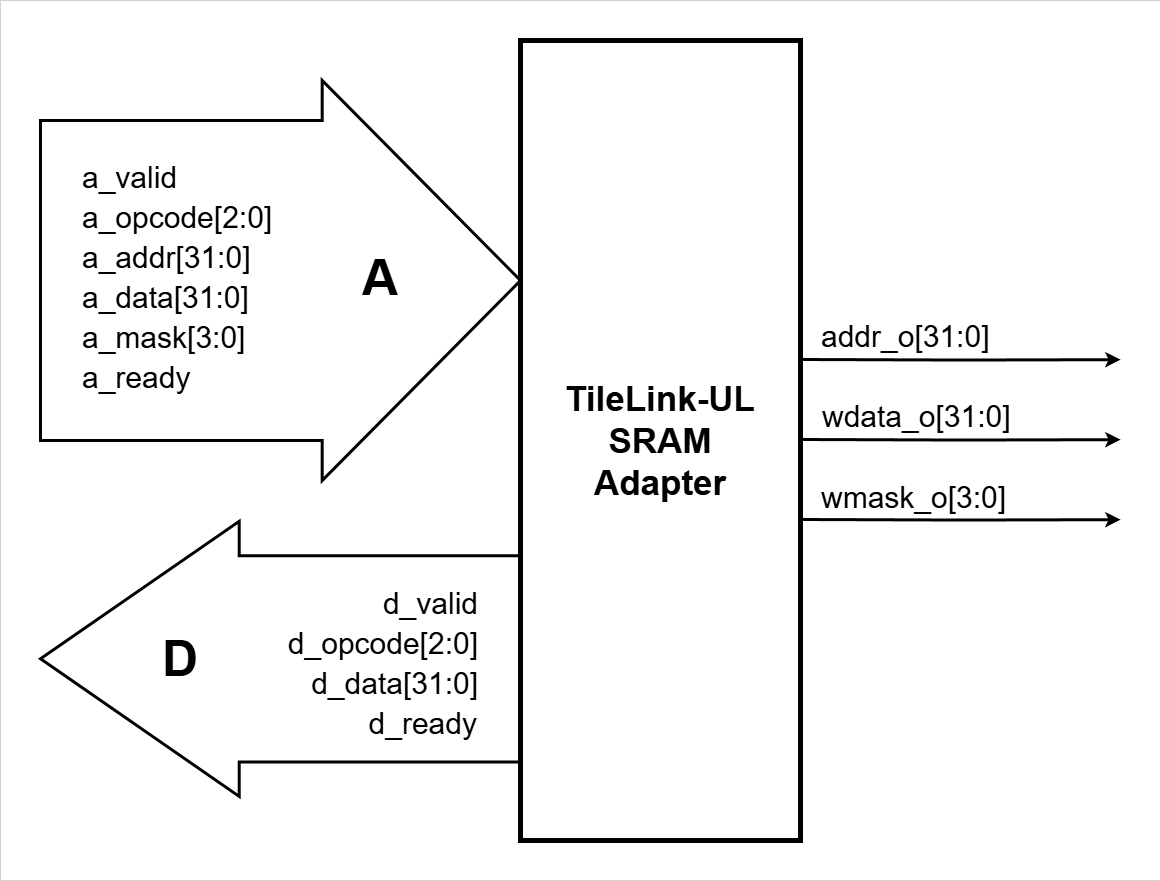

The diagram above was exported from draw.io. Its source (the exported page's mxGraphModel, read from the mxfile embedded in the PNG):
<mxGraphModel dx="3157" dy="1902" grid="1" gridSize="10" guides="1" tooltips="1" connect="1" arrows="1" fold="1" page="1" pageScale="1" pageWidth="4681" pageHeight="3300" math="0" shadow="0">
  <root>
    <mxCell id="YEOqVLW757PjQ4IWY-0j-0" />
    <mxCell id="YEOqVLW757PjQ4IWY-0j-1" parent="YEOqVLW757PjQ4IWY-0j-0" />
    <mxCell id="YEOqVLW757PjQ4IWY-0j-2" value="" style="rounded=0;whiteSpace=wrap;html=1;fillColor=none;strokeWidth=0;" vertex="1" parent="YEOqVLW757PjQ4IWY-0j-1">
      <mxGeometry x="520" y="1080" width="1160" height="880" as="geometry" />
    </mxCell>
    <mxCell id="YEOqVLW757PjQ4IWY-0j-3" value="" style="html=1;shadow=0;dashed=0;align=center;verticalAlign=middle;shape=mxgraph.arrows2.arrow;dy=0.25;dx=198.71;notch=0;strokeWidth=3;rotation=-180;" vertex="1" parent="YEOqVLW757PjQ4IWY-0j-1">
      <mxGeometry x="560" y="1600.75" width="480" height="275.2" as="geometry" />
    </mxCell>
    <mxCell id="YEOqVLW757PjQ4IWY-0j-4" value="" style="html=1;shadow=0;dashed=0;align=center;verticalAlign=middle;shape=mxgraph.arrows2.arrow;dy=0.2;dx=198.32;notch=0;strokeWidth=3;" vertex="1" parent="YEOqVLW757PjQ4IWY-0j-1">
      <mxGeometry x="560" y="1160" width="480" height="400" as="geometry" />
    </mxCell>
    <mxCell id="YEOqVLW757PjQ4IWY-0j-7" value="TileLink-UL&lt;div&gt;SRAM&lt;br&gt;&lt;div&gt;Adapter&lt;/div&gt;&lt;/div&gt;" style="rounded=0;whiteSpace=wrap;html=1;points=[[0,0.5,0,0,-240],[0,0.5,0,0,-200],[0,0.5,0,0,-160],[0,0.5,0,0,-120],[0,0.5,0,0,-80],[0,0.5,0,0,-40],[0,0.5,0,0,0],[0,0.5,0,0,40],[0,0.5,0,0,80],[0,0.5,0,0,120],[0,0.5,0,0,160],[0,0.5,0,0,200],[0,0.5,0,0,240],[0.25,0,0,0,0],[0.25,1,0,0,0],[0.5,0,0,-100,0],[0.5,0,0,-60,0],[0.5,0,0,-20,0],[0.5,0,0,0,0],[0.5,0,0,20,0],[0.5,0,0,60,0],[0.5,0,0,100,0],[0.5,1,0,-100,0],[0.5,1,0,-60,0],[0.5,1,0,-20,0],[0.5,1,0,0,0],[0.5,1,0,20,0],[0.5,1,0,60,0],[0.5,1,0,100,0],[0.5,1,0,1000,0],[0.75,0,0,0,0],[0.75,1,0,0,0],[1,0,0,0,0],[1,0.25,0,0,0],[1,0.5,0,0,-200],[1,0.5,0,0,-160],[1,0.5,0,0,-80],[1,0.5,0,0,-40],[1,0.5,0,0,0],[1,0.5,0,0,40],[1,0.5,0,0,80],[1,0.5,0,0,120],[1,0.5,0,0,160],[1,0.5,0,0,200],[1,0.75,0,0,0],[1,1,0,0,0]];strokeWidth=5;fontSize=35;fontStyle=1;movable=1;resizable=1;rotatable=1;deletable=1;editable=1;locked=0;connectable=1;" vertex="1" parent="YEOqVLW757PjQ4IWY-0j-1">
      <mxGeometry x="1040" y="1120" width="280" height="800" as="geometry" />
    </mxCell>
    <mxCell id="YEOqVLW757PjQ4IWY-0j-26" value="" style="group" vertex="1" connectable="0" parent="YEOqVLW757PjQ4IWY-0j-1">
      <mxGeometry x="600" y="1245" width="140" height="224.81999999999994" as="geometry" />
    </mxCell>
    <mxCell id="YEOqVLW757PjQ4IWY-0j-27" value="a_valid" style="text;html=1;align=left;verticalAlign=middle;whiteSpace=wrap;rounded=0;fontSize=30;movable=1;resizable=1;rotatable=1;deletable=1;editable=1;locked=0;connectable=1;" vertex="1" parent="YEOqVLW757PjQ4IWY-0j-26">
      <mxGeometry width="140" height="24.82" as="geometry" />
    </mxCell>
    <mxCell id="YEOqVLW757PjQ4IWY-0j-28" value="a_opcode[2:0]" style="text;html=1;align=left;verticalAlign=middle;whiteSpace=wrap;rounded=0;fontSize=30;movable=1;resizable=1;rotatable=1;deletable=1;editable=1;locked=0;connectable=1;" vertex="1" parent="YEOqVLW757PjQ4IWY-0j-26">
      <mxGeometry y="40" width="140" height="24.82" as="geometry" />
    </mxCell>
    <mxCell id="YEOqVLW757PjQ4IWY-0j-29" value="a_addr[31:0]" style="text;html=1;align=left;verticalAlign=middle;whiteSpace=wrap;rounded=0;fontSize=30;movable=1;resizable=1;rotatable=1;deletable=1;editable=1;locked=0;connectable=1;" vertex="1" parent="YEOqVLW757PjQ4IWY-0j-26">
      <mxGeometry y="80" width="140" height="24.82" as="geometry" />
    </mxCell>
    <mxCell id="YEOqVLW757PjQ4IWY-0j-30" value="a_data[31:0]" style="text;html=1;align=left;verticalAlign=middle;whiteSpace=wrap;rounded=0;fontSize=30;movable=1;resizable=1;rotatable=1;deletable=1;editable=1;locked=0;connectable=1;" vertex="1" parent="YEOqVLW757PjQ4IWY-0j-26">
      <mxGeometry y="120" width="140" height="24.82" as="geometry" />
    </mxCell>
    <mxCell id="YEOqVLW757PjQ4IWY-0j-31" value="a_mask[3:0]" style="text;html=1;align=left;verticalAlign=middle;whiteSpace=wrap;rounded=0;fontSize=30;movable=1;resizable=1;rotatable=1;deletable=1;editable=1;locked=0;connectable=1;" vertex="1" parent="YEOqVLW757PjQ4IWY-0j-26">
      <mxGeometry y="160" width="140" height="24.82" as="geometry" />
    </mxCell>
    <mxCell id="YEOqVLW757PjQ4IWY-0j-32" value="a_ready" style="text;html=1;align=left;verticalAlign=middle;whiteSpace=wrap;rounded=0;fontSize=30;movable=1;resizable=1;rotatable=1;deletable=1;editable=1;locked=0;connectable=1;" vertex="1" parent="YEOqVLW757PjQ4IWY-0j-26">
      <mxGeometry y="200" width="140" height="24.82" as="geometry" />
    </mxCell>
    <mxCell id="YEOqVLW757PjQ4IWY-0j-33" value="" style="group" vertex="1" connectable="0" parent="YEOqVLW757PjQ4IWY-0j-1">
      <mxGeometry x="859" y="1670.19" width="141" height="144.81999999999994" as="geometry" />
    </mxCell>
    <mxCell id="YEOqVLW757PjQ4IWY-0j-34" value="d_valid" style="text;html=1;align=right;verticalAlign=middle;whiteSpace=wrap;rounded=0;fontSize=30;movable=1;resizable=1;rotatable=1;deletable=1;editable=1;locked=0;connectable=1;" vertex="1" parent="YEOqVLW757PjQ4IWY-0j-33">
      <mxGeometry x="1" width="140" height="24.82" as="geometry" />
    </mxCell>
    <mxCell id="YEOqVLW757PjQ4IWY-0j-35" value="d_opcode[2:0]" style="text;html=1;align=right;verticalAlign=middle;whiteSpace=wrap;rounded=0;fontSize=30;movable=1;resizable=1;rotatable=1;deletable=1;editable=1;locked=0;connectable=1;" vertex="1" parent="YEOqVLW757PjQ4IWY-0j-33">
      <mxGeometry x="1" y="40" width="140" height="24.82" as="geometry" />
    </mxCell>
    <mxCell id="YEOqVLW757PjQ4IWY-0j-36" value="d_data[31:0]" style="text;html=1;align=right;verticalAlign=middle;whiteSpace=wrap;rounded=0;fontSize=30;movable=1;resizable=1;rotatable=1;deletable=1;editable=1;locked=0;connectable=1;" vertex="1" parent="YEOqVLW757PjQ4IWY-0j-33">
      <mxGeometry x="1" y="80" width="140" height="24.82" as="geometry" />
    </mxCell>
    <mxCell id="YEOqVLW757PjQ4IWY-0j-37" value="d_ready" style="text;html=1;align=right;verticalAlign=middle;whiteSpace=wrap;rounded=0;fontSize=30;movable=1;resizable=1;rotatable=1;deletable=1;editable=1;locked=0;connectable=1;" vertex="1" parent="YEOqVLW757PjQ4IWY-0j-33">
      <mxGeometry y="120" width="140" height="24.82" as="geometry" />
    </mxCell>
    <mxCell id="YEOqVLW757PjQ4IWY-0j-38" value="A" style="text;html=1;align=center;verticalAlign=middle;whiteSpace=wrap;rounded=0;fontSize=50;movable=1;resizable=1;rotatable=1;deletable=1;editable=1;locked=0;connectable=1;fontStyle=1" vertex="1" parent="YEOqVLW757PjQ4IWY-0j-1">
      <mxGeometry x="880" y="1345" width="40" height="24.82" as="geometry" />
    </mxCell>
    <mxCell id="YEOqVLW757PjQ4IWY-0j-39" value="D" style="text;html=1;align=center;verticalAlign=middle;whiteSpace=wrap;rounded=0;fontSize=50;movable=1;resizable=1;rotatable=1;deletable=1;editable=1;locked=0;connectable=1;fontStyle=1" vertex="1" parent="YEOqVLW757PjQ4IWY-0j-1">
      <mxGeometry x="680" y="1725.94" width="40" height="24.82" as="geometry" />
    </mxCell>
    <mxCell id="81-r-cQGd1qhiMJf7rVu-0" value="addr_o[31:0]" style="text;html=1;align=left;verticalAlign=middle;whiteSpace=wrap;rounded=0;fontSize=30;movable=1;resizable=1;rotatable=1;deletable=1;editable=1;locked=0;connectable=1;" vertex="1" parent="YEOqVLW757PjQ4IWY-0j-1">
      <mxGeometry x="1339" y="1404" width="140" height="24.82" as="geometry" />
    </mxCell>
    <mxCell id="81-r-cQGd1qhiMJf7rVu-1" value="wdata_o[31:0]" style="text;html=1;align=left;verticalAlign=middle;whiteSpace=wrap;rounded=0;fontSize=30;movable=1;resizable=1;rotatable=1;deletable=1;editable=1;locked=0;connectable=1;" vertex="1" parent="YEOqVLW757PjQ4IWY-0j-1">
      <mxGeometry x="1340" y="1483.8199999999997" width="140" height="24.82" as="geometry" />
    </mxCell>
    <mxCell id="81-r-cQGd1qhiMJf7rVu-2" value="wmask_o[3:0]" style="text;html=1;align=left;verticalAlign=middle;whiteSpace=wrap;rounded=0;fontSize=30;movable=1;resizable=1;rotatable=1;deletable=1;editable=1;locked=0;connectable=1;" vertex="1" parent="YEOqVLW757PjQ4IWY-0j-1">
      <mxGeometry x="1339" y="1564.1800000000003" width="140" height="24.82" as="geometry" />
    </mxCell>
    <mxCell id="81-r-cQGd1qhiMJf7rVu-3" style="edgeStyle=orthogonalEdgeStyle;rounded=0;orthogonalLoop=1;jettySize=auto;html=1;exitX=1;exitY=0.5;exitDx=0;exitDy=-80;exitPerimeter=0;strokeWidth=3;" edge="1" parent="YEOqVLW757PjQ4IWY-0j-1">
      <mxGeometry relative="1" as="geometry">
        <mxPoint x="1320" y="1438.9999999999998" as="sourcePoint" />
        <mxPoint x="1640" y="1439.18" as="targetPoint" />
      </mxGeometry>
    </mxCell>
    <mxCell id="81-r-cQGd1qhiMJf7rVu-4" style="edgeStyle=orthogonalEdgeStyle;rounded=0;orthogonalLoop=1;jettySize=auto;html=1;exitX=1;exitY=0.5;exitDx=0;exitDy=0;exitPerimeter=0;strokeWidth=3;" edge="1" parent="YEOqVLW757PjQ4IWY-0j-1">
      <mxGeometry relative="1" as="geometry">
        <mxPoint x="1320" y="1519" as="sourcePoint" />
        <mxPoint x="1640" y="1519.1800000000003" as="targetPoint" />
      </mxGeometry>
    </mxCell>
    <mxCell id="81-r-cQGd1qhiMJf7rVu-5" style="edgeStyle=orthogonalEdgeStyle;rounded=0;orthogonalLoop=1;jettySize=auto;html=1;exitX=1;exitY=0.5;exitDx=0;exitDy=80;exitPerimeter=0;strokeWidth=3;" edge="1" parent="YEOqVLW757PjQ4IWY-0j-1">
      <mxGeometry relative="1" as="geometry">
        <mxPoint x="1320" y="1599" as="sourcePoint" />
        <mxPoint x="1640" y="1599.1800000000003" as="targetPoint" />
      </mxGeometry>
    </mxCell>
  </root>
</mxGraphModel>